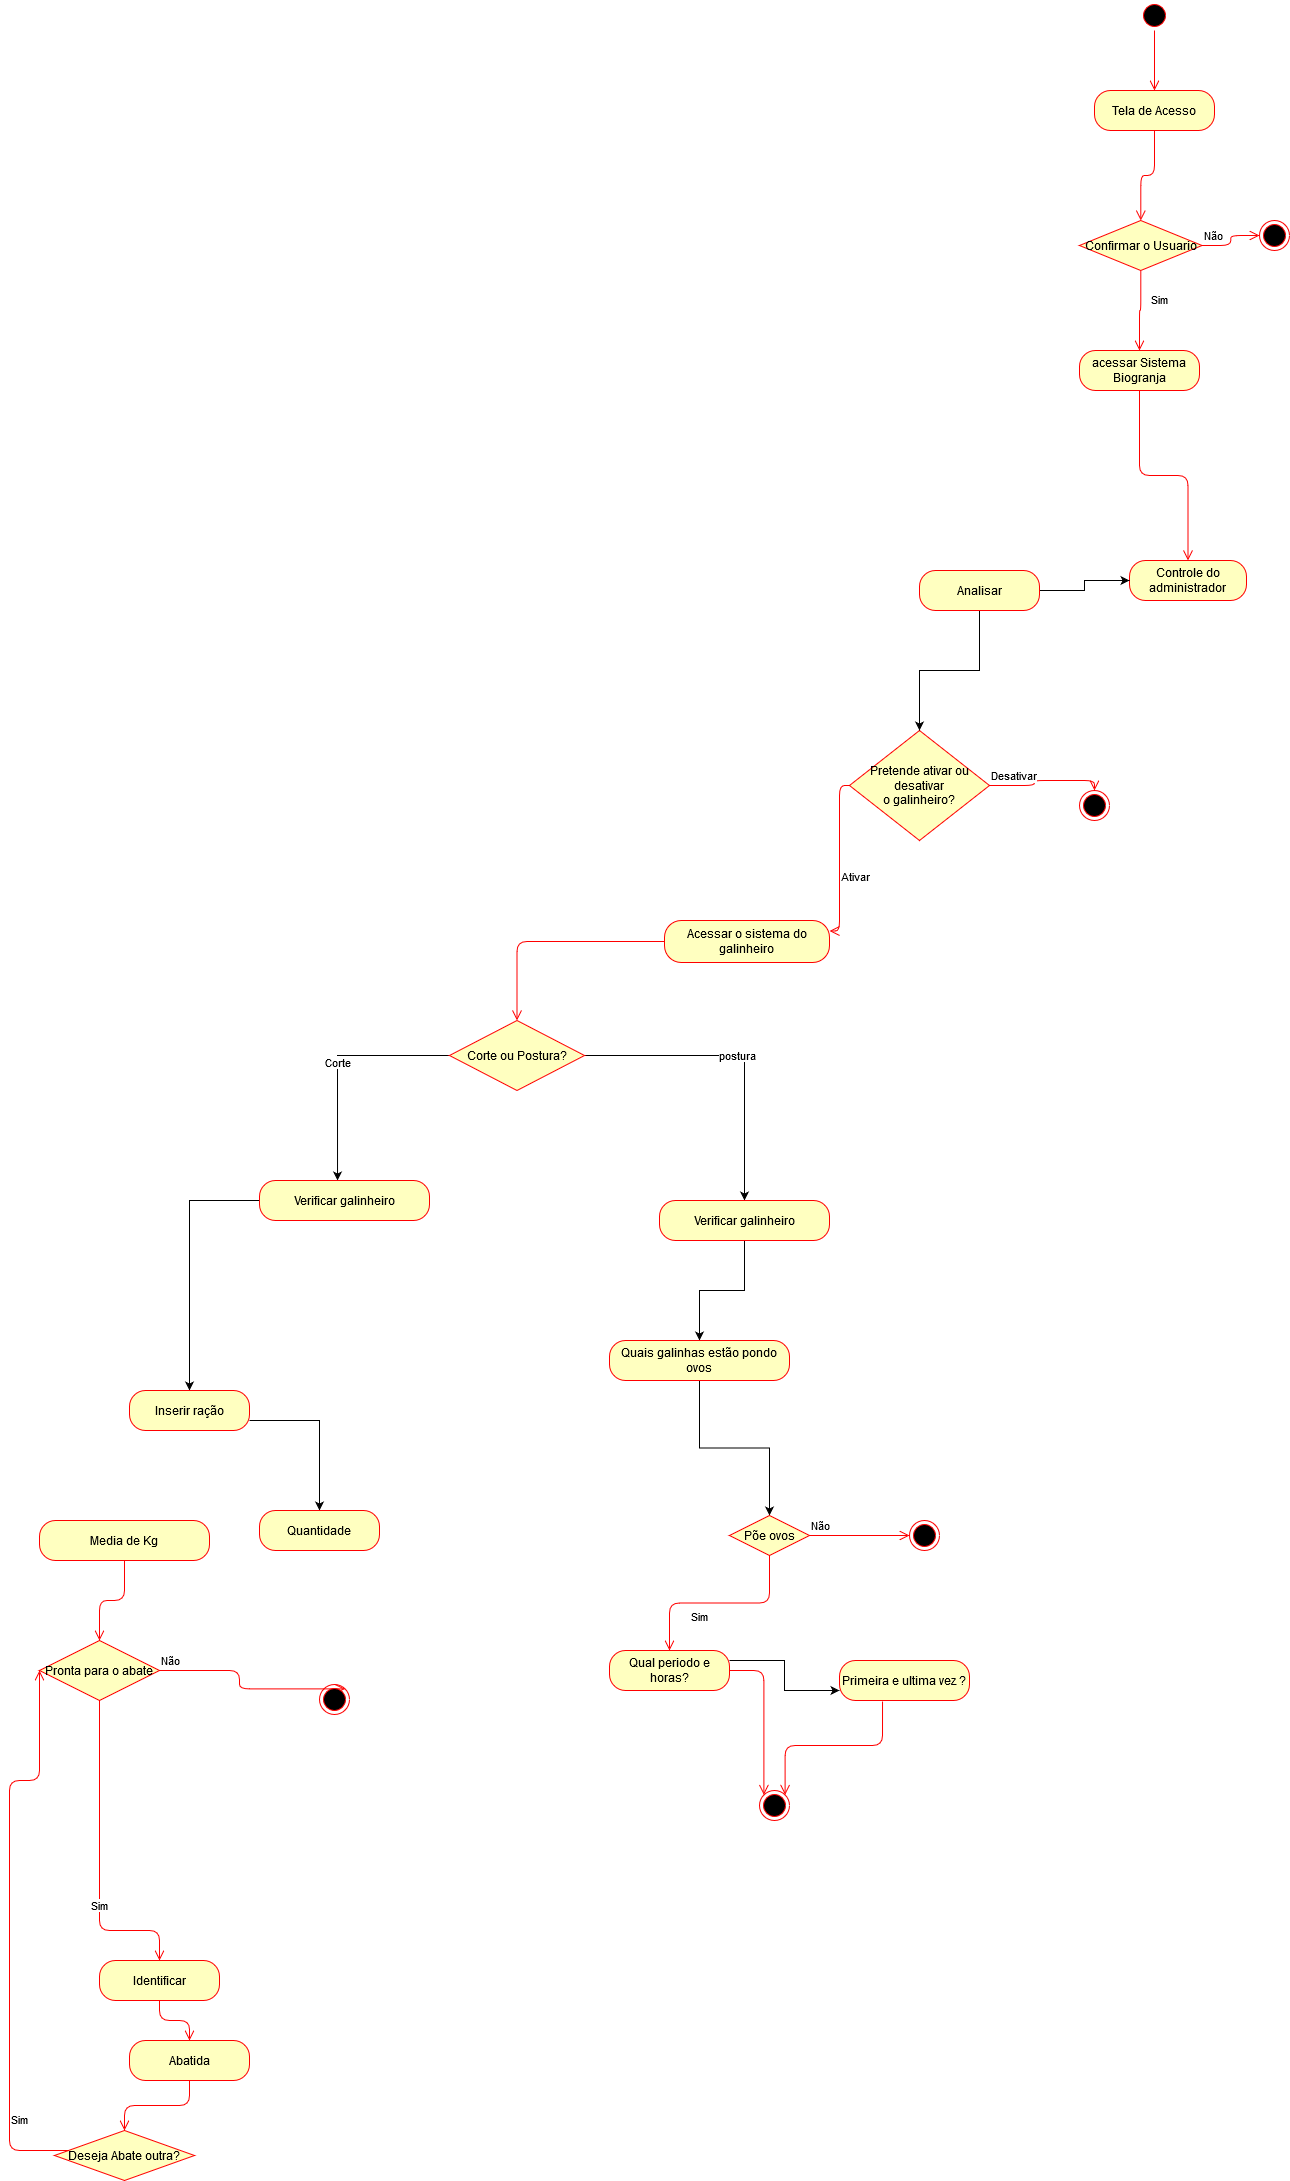

The diagram above was exported from draw.io. Its source (the exported page's mxGraphModel, read from the mxfile embedded in the PNG):
<mxGraphModel dx="1695" dy="479" grid="1" gridSize="10" guides="1" tooltips="1" connect="1" arrows="1" fold="1" page="1" pageScale="1" pageWidth="827" pageHeight="1169" math="0" shadow="0">
  <root>
    <mxCell id="0" />
    <mxCell id="1" parent="0" />
    <mxCell id="LvG3lKrRs8e7AAPgZoxf-6" value="" style="ellipse;html=1;shape=startState;fillColor=#000000;strokeColor=#ff0000;" vertex="1" parent="1">
      <mxGeometry x="430" y="40" width="30" height="30" as="geometry" />
    </mxCell>
    <mxCell id="LvG3lKrRs8e7AAPgZoxf-7" value="" style="edgeStyle=orthogonalEdgeStyle;html=1;verticalAlign=bottom;endArrow=open;endSize=8;strokeColor=#ff0000;" edge="1" source="LvG3lKrRs8e7AAPgZoxf-6" parent="1">
      <mxGeometry relative="1" as="geometry">
        <mxPoint x="445" y="130" as="targetPoint" />
      </mxGeometry>
    </mxCell>
    <mxCell id="LvG3lKrRs8e7AAPgZoxf-8" value="Tela de Acesso" style="rounded=1;whiteSpace=wrap;html=1;arcSize=40;fontColor=#000000;fillColor=#ffffc0;strokeColor=#ff0000;" vertex="1" parent="1">
      <mxGeometry x="385" y="130" width="120" height="40" as="geometry" />
    </mxCell>
    <mxCell id="LvG3lKrRs8e7AAPgZoxf-9" value="" style="edgeStyle=orthogonalEdgeStyle;html=1;verticalAlign=bottom;endArrow=open;endSize=8;strokeColor=#ff0000;" edge="1" source="LvG3lKrRs8e7AAPgZoxf-8" parent="1" target="LvG3lKrRs8e7AAPgZoxf-10">
      <mxGeometry relative="1" as="geometry">
        <mxPoint x="445" y="230" as="targetPoint" />
      </mxGeometry>
    </mxCell>
    <mxCell id="LvG3lKrRs8e7AAPgZoxf-10" value="Confirmar o Usuario" style="rhombus;whiteSpace=wrap;html=1;fillColor=#ffffc0;strokeColor=#ff0000;" vertex="1" parent="1">
      <mxGeometry x="370" y="260" width="122.5" height="50" as="geometry" />
    </mxCell>
    <mxCell id="LvG3lKrRs8e7AAPgZoxf-11" value="Não" style="edgeStyle=orthogonalEdgeStyle;html=1;align=left;verticalAlign=bottom;endArrow=open;endSize=8;strokeColor=#ff0000;entryX=0;entryY=0.5;entryDx=0;entryDy=0;" edge="1" source="LvG3lKrRs8e7AAPgZoxf-10" parent="1" target="LvG3lKrRs8e7AAPgZoxf-15">
      <mxGeometry x="-1" relative="1" as="geometry">
        <mxPoint x="290" y="300" as="targetPoint" />
      </mxGeometry>
    </mxCell>
    <mxCell id="LvG3lKrRs8e7AAPgZoxf-12" value="Sim" style="edgeStyle=orthogonalEdgeStyle;html=1;align=left;verticalAlign=top;endArrow=open;endSize=8;strokeColor=#ff0000;" edge="1" source="LvG3lKrRs8e7AAPgZoxf-10" parent="1" target="LvG3lKrRs8e7AAPgZoxf-21">
      <mxGeometry x="-0.6017" y="9" relative="1" as="geometry">
        <mxPoint x="431" y="380" as="targetPoint" />
        <mxPoint as="offset" />
      </mxGeometry>
    </mxCell>
    <mxCell id="LvG3lKrRs8e7AAPgZoxf-15" value="" style="ellipse;html=1;shape=endState;fillColor=#000000;strokeColor=#ff0000;" vertex="1" parent="1">
      <mxGeometry x="550" y="260" width="30" height="30" as="geometry" />
    </mxCell>
    <mxCell id="LvG3lKrRs8e7AAPgZoxf-20" value="Controle do administrador" style="rounded=1;whiteSpace=wrap;html=1;arcSize=40;fontColor=#000000;fillColor=#ffffc0;strokeColor=#ff0000;" vertex="1" parent="1">
      <mxGeometry x="420" y="600" width="117" height="40" as="geometry" />
    </mxCell>
    <mxCell id="LvG3lKrRs8e7AAPgZoxf-21" value="acessar Sistema Biogranja" style="rounded=1;whiteSpace=wrap;html=1;arcSize=40;fontColor=#000000;fillColor=#ffffc0;strokeColor=#ff0000;" vertex="1" parent="1">
      <mxGeometry x="370" y="390" width="120" height="40" as="geometry" />
    </mxCell>
    <mxCell id="LvG3lKrRs8e7AAPgZoxf-22" value="" style="edgeStyle=orthogonalEdgeStyle;html=1;verticalAlign=bottom;endArrow=open;endSize=8;strokeColor=#ff0000;" edge="1" parent="1" source="LvG3lKrRs8e7AAPgZoxf-21" target="LvG3lKrRs8e7AAPgZoxf-20">
      <mxGeometry relative="1" as="geometry">
        <mxPoint x="470" y="550" as="targetPoint" />
      </mxGeometry>
    </mxCell>
    <mxCell id="LvG3lKrRs8e7AAPgZoxf-24" value="&lt;div&gt;Pretende ativar ou desativar&lt;/div&gt;&lt;div&gt; o galinheiro?&lt;/div&gt;" style="rhombus;whiteSpace=wrap;html=1;fillColor=#ffffc0;strokeColor=#ff0000;" vertex="1" parent="1">
      <mxGeometry x="140" y="770" width="140" height="110" as="geometry" />
    </mxCell>
    <mxCell id="LvG3lKrRs8e7AAPgZoxf-25" value="Desativar" style="edgeStyle=orthogonalEdgeStyle;html=1;align=left;verticalAlign=bottom;endArrow=open;endSize=8;strokeColor=#ff0000;entryX=0.5;entryY=0;entryDx=0;entryDy=0;" edge="1" parent="1" source="LvG3lKrRs8e7AAPgZoxf-24" target="LvG3lKrRs8e7AAPgZoxf-27">
      <mxGeometry x="-1" relative="1" as="geometry">
        <mxPoint x="250" y="850" as="targetPoint" />
      </mxGeometry>
    </mxCell>
    <mxCell id="LvG3lKrRs8e7AAPgZoxf-26" value="Ativar" style="edgeStyle=orthogonalEdgeStyle;html=1;align=left;verticalAlign=top;endArrow=open;endSize=8;strokeColor=#ff0000;entryX=1;entryY=0.25;entryDx=0;entryDy=0;" edge="1" parent="1" source="LvG3lKrRs8e7AAPgZoxf-24" target="LvG3lKrRs8e7AAPgZoxf-63">
      <mxGeometry x="0.0667" relative="1" as="geometry">
        <mxPoint x="140" y="950" as="targetPoint" />
        <mxPoint as="offset" />
      </mxGeometry>
    </mxCell>
    <mxCell id="LvG3lKrRs8e7AAPgZoxf-27" value="" style="ellipse;html=1;shape=endState;fillColor=#000000;strokeColor=#ff0000;" vertex="1" parent="1">
      <mxGeometry x="370" y="830" width="30" height="30" as="geometry" />
    </mxCell>
    <mxCell id="LvG3lKrRs8e7AAPgZoxf-28" style="edgeStyle=orthogonalEdgeStyle;rounded=0;orthogonalLoop=1;jettySize=auto;html=1;entryX=0;entryY=0.5;entryDx=0;entryDy=0;" edge="1" parent="1" source="LvG3lKrRs8e7AAPgZoxf-29" target="LvG3lKrRs8e7AAPgZoxf-20">
      <mxGeometry relative="1" as="geometry">
        <mxPoint x="680" y="630" as="targetPoint" />
      </mxGeometry>
    </mxCell>
    <mxCell id="LvG3lKrRs8e7AAPgZoxf-31" style="edgeStyle=orthogonalEdgeStyle;rounded=0;orthogonalLoop=1;jettySize=auto;html=1;" edge="1" parent="1" source="LvG3lKrRs8e7AAPgZoxf-29" target="LvG3lKrRs8e7AAPgZoxf-24">
      <mxGeometry relative="1" as="geometry" />
    </mxCell>
    <mxCell id="LvG3lKrRs8e7AAPgZoxf-29" value="Analisar" style="rounded=1;whiteSpace=wrap;html=1;arcSize=40;fontColor=#000000;fillColor=#ffffc0;strokeColor=#ff0000;" vertex="1" parent="1">
      <mxGeometry x="210" y="610" width="120" height="40" as="geometry" />
    </mxCell>
    <mxCell id="LvG3lKrRs8e7AAPgZoxf-35" value="Corte" style="edgeStyle=orthogonalEdgeStyle;rounded=0;orthogonalLoop=1;jettySize=auto;html=1;exitX=0;exitY=0.5;exitDx=0;exitDy=0;entryX=0.459;entryY=0;entryDx=0;entryDy=0;entryPerimeter=0;" edge="1" parent="1" source="LvG3lKrRs8e7AAPgZoxf-37" target="LvG3lKrRs8e7AAPgZoxf-39">
      <mxGeometry relative="1" as="geometry">
        <mxPoint x="-940" y="1380" as="targetPoint" />
      </mxGeometry>
    </mxCell>
    <mxCell id="LvG3lKrRs8e7AAPgZoxf-36" value="postura" style="edgeStyle=orthogonalEdgeStyle;rounded=0;orthogonalLoop=1;jettySize=auto;html=1;exitX=1;exitY=0.5;exitDx=0;exitDy=0;" edge="1" parent="1" source="LvG3lKrRs8e7AAPgZoxf-37" target="LvG3lKrRs8e7AAPgZoxf-40">
      <mxGeometry relative="1" as="geometry">
        <mxPoint x="-350" y="1420" as="targetPoint" />
      </mxGeometry>
    </mxCell>
    <mxCell id="LvG3lKrRs8e7AAPgZoxf-37" value="Corte ou Postura?" style="rhombus;whiteSpace=wrap;html=1;fillColor=#ffffc0;strokeColor=#ff0000;" vertex="1" parent="1">
      <mxGeometry x="-260" y="1060" width="135" height="70" as="geometry" />
    </mxCell>
    <mxCell id="LvG3lKrRs8e7AAPgZoxf-38" style="edgeStyle=orthogonalEdgeStyle;rounded=0;orthogonalLoop=1;jettySize=auto;html=1;entryX=0.5;entryY=0;entryDx=0;entryDy=0;" edge="1" parent="1" source="LvG3lKrRs8e7AAPgZoxf-39" target="LvG3lKrRs8e7AAPgZoxf-62">
      <mxGeometry relative="1" as="geometry">
        <mxPoint x="-990" y="1490" as="targetPoint" />
      </mxGeometry>
    </mxCell>
    <mxCell id="LvG3lKrRs8e7AAPgZoxf-39" value="Verificar galinheiro" style="rounded=1;whiteSpace=wrap;html=1;arcSize=40;fontColor=#000000;fillColor=#ffffc0;strokeColor=#ff0000;" vertex="1" parent="1">
      <mxGeometry x="-450" y="1220" width="170" height="40" as="geometry" />
    </mxCell>
    <mxCell id="LvG3lKrRs8e7AAPgZoxf-70" style="edgeStyle=orthogonalEdgeStyle;rounded=0;orthogonalLoop=1;jettySize=auto;html=1;entryX=0.5;entryY=0;entryDx=0;entryDy=0;" edge="1" parent="1" source="LvG3lKrRs8e7AAPgZoxf-40" target="LvG3lKrRs8e7AAPgZoxf-42">
      <mxGeometry relative="1" as="geometry" />
    </mxCell>
    <mxCell id="LvG3lKrRs8e7AAPgZoxf-40" value="Verificar galinheiro" style="rounded=1;whiteSpace=wrap;html=1;arcSize=40;fontColor=#000000;fillColor=#ffffc0;strokeColor=#ff0000;" vertex="1" parent="1">
      <mxGeometry x="-50" y="1240" width="170" height="40" as="geometry" />
    </mxCell>
    <mxCell id="LvG3lKrRs8e7AAPgZoxf-41" style="edgeStyle=orthogonalEdgeStyle;rounded=0;orthogonalLoop=1;jettySize=auto;html=1;entryX=0.5;entryY=0;entryDx=0;entryDy=0;" edge="1" parent="1" source="LvG3lKrRs8e7AAPgZoxf-42" target="LvG3lKrRs8e7AAPgZoxf-43">
      <mxGeometry relative="1" as="geometry" />
    </mxCell>
    <mxCell id="LvG3lKrRs8e7AAPgZoxf-42" value="Quais galinhas estão pondo ovos" style="rounded=1;whiteSpace=wrap;html=1;arcSize=40;fontColor=#000000;fillColor=#ffffc0;strokeColor=#ff0000;" vertex="1" parent="1">
      <mxGeometry x="-100" y="1380" width="180" height="40" as="geometry" />
    </mxCell>
    <mxCell id="LvG3lKrRs8e7AAPgZoxf-43" value="Põe ovos" style="rhombus;whiteSpace=wrap;html=1;fillColor=#ffffc0;strokeColor=#ff0000;" vertex="1" parent="1">
      <mxGeometry x="20" y="1555" width="80" height="40" as="geometry" />
    </mxCell>
    <mxCell id="LvG3lKrRs8e7AAPgZoxf-44" value="Não" style="edgeStyle=orthogonalEdgeStyle;html=1;align=left;verticalAlign=bottom;endArrow=open;endSize=8;strokeColor=#ff0000;entryX=0;entryY=0.5;entryDx=0;entryDy=0;" edge="1" parent="1" source="LvG3lKrRs8e7AAPgZoxf-43" target="LvG3lKrRs8e7AAPgZoxf-46">
      <mxGeometry x="-1" relative="1" as="geometry">
        <mxPoint x="-180" y="1830" as="targetPoint" />
      </mxGeometry>
    </mxCell>
    <mxCell id="LvG3lKrRs8e7AAPgZoxf-45" value="Sim" style="edgeStyle=orthogonalEdgeStyle;html=1;align=left;verticalAlign=top;endArrow=open;endSize=8;strokeColor=#ff0000;entryX=0.5;entryY=0;entryDx=0;entryDy=0;" edge="1" parent="1" source="LvG3lKrRs8e7AAPgZoxf-43" target="LvG3lKrRs8e7AAPgZoxf-48">
      <mxGeometry x="0.3103" relative="1" as="geometry">
        <mxPoint x="-380" y="1890" as="targetPoint" />
        <mxPoint as="offset" />
      </mxGeometry>
    </mxCell>
    <mxCell id="LvG3lKrRs8e7AAPgZoxf-46" value="" style="ellipse;html=1;shape=endState;fillColor=#000000;strokeColor=#ff0000;" vertex="1" parent="1">
      <mxGeometry x="200" y="1560" width="30" height="30" as="geometry" />
    </mxCell>
    <mxCell id="LvG3lKrRs8e7AAPgZoxf-47" style="edgeStyle=orthogonalEdgeStyle;rounded=0;orthogonalLoop=1;jettySize=auto;html=1;exitX=1;exitY=0.25;exitDx=0;exitDy=0;entryX=0;entryY=0.75;entryDx=0;entryDy=0;" edge="1" parent="1" source="LvG3lKrRs8e7AAPgZoxf-48" target="LvG3lKrRs8e7AAPgZoxf-50">
      <mxGeometry relative="1" as="geometry">
        <mxPoint x="-230" y="1717" as="targetPoint" />
      </mxGeometry>
    </mxCell>
    <mxCell id="LvG3lKrRs8e7AAPgZoxf-48" value="Qual periodo e horas?" style="rounded=1;whiteSpace=wrap;html=1;arcSize=40;fontColor=#000000;fillColor=#ffffc0;strokeColor=#ff0000;" vertex="1" parent="1">
      <mxGeometry x="-100" y="1690" width="120" height="40" as="geometry" />
    </mxCell>
    <mxCell id="LvG3lKrRs8e7AAPgZoxf-49" value="" style="edgeStyle=orthogonalEdgeStyle;html=1;verticalAlign=bottom;endArrow=open;endSize=8;strokeColor=#ff0000;entryX=0;entryY=0;entryDx=0;entryDy=0;" edge="1" parent="1" source="LvG3lKrRs8e7AAPgZoxf-48" target="LvG3lKrRs8e7AAPgZoxf-69">
      <mxGeometry relative="1" as="geometry">
        <mxPoint x="45" y="1820" as="targetPoint" />
      </mxGeometry>
    </mxCell>
    <mxCell id="LvG3lKrRs8e7AAPgZoxf-50" value="Primeira e ultima vez ?" style="rounded=1;whiteSpace=wrap;html=1;arcSize=40;fontColor=#000000;fillColor=#ffffc0;strokeColor=#ff0000;" vertex="1" parent="1">
      <mxGeometry x="130" y="1700" width="130" height="40" as="geometry" />
    </mxCell>
    <mxCell id="LvG3lKrRs8e7AAPgZoxf-51" value="" style="edgeStyle=orthogonalEdgeStyle;html=1;verticalAlign=bottom;endArrow=open;endSize=8;strokeColor=#ff0000;entryX=1;entryY=0;entryDx=0;entryDy=0;exitX=0.331;exitY=1.025;exitDx=0;exitDy=0;exitPerimeter=0;" edge="1" parent="1" source="LvG3lKrRs8e7AAPgZoxf-50" target="LvG3lKrRs8e7AAPgZoxf-69">
      <mxGeometry relative="1" as="geometry">
        <mxPoint x="75" y="1820" as="targetPoint" />
        <mxPoint x="-230" y="1727" as="sourcePoint" />
      </mxGeometry>
    </mxCell>
    <mxCell id="LvG3lKrRs8e7AAPgZoxf-52" value="" style="edgeStyle=orthogonalEdgeStyle;rounded=0;orthogonalLoop=1;jettySize=auto;html=1;exitX=1;exitY=0.75;exitDx=0;exitDy=0;" edge="1" parent="1" source="LvG3lKrRs8e7AAPgZoxf-62" target="LvG3lKrRs8e7AAPgZoxf-53">
      <mxGeometry relative="1" as="geometry">
        <mxPoint x="-930" y="1560" as="sourcePoint" />
      </mxGeometry>
    </mxCell>
    <mxCell id="LvG3lKrRs8e7AAPgZoxf-53" value="Quantidade " style="rounded=1;whiteSpace=wrap;html=1;arcSize=40;fontColor=#000000;fillColor=#ffffc0;strokeColor=#ff0000;" vertex="1" parent="1">
      <mxGeometry x="-450" y="1550" width="120" height="40" as="geometry" />
    </mxCell>
    <mxCell id="LvG3lKrRs8e7AAPgZoxf-54" value="Media de Kg" style="rounded=1;whiteSpace=wrap;html=1;arcSize=40;fontColor=#000000;fillColor=#ffffc0;strokeColor=#ff0000;" vertex="1" parent="1">
      <mxGeometry x="-670" y="1560" width="170" height="40" as="geometry" />
    </mxCell>
    <mxCell id="LvG3lKrRs8e7AAPgZoxf-55" value="" style="edgeStyle=orthogonalEdgeStyle;html=1;verticalAlign=bottom;endArrow=open;endSize=8;strokeColor=#ff0000;" edge="1" parent="1" source="LvG3lKrRs8e7AAPgZoxf-54" target="LvG3lKrRs8e7AAPgZoxf-56">
      <mxGeometry relative="1" as="geometry">
        <mxPoint x="-880" y="1930" as="targetPoint" />
      </mxGeometry>
    </mxCell>
    <mxCell id="LvG3lKrRs8e7AAPgZoxf-56" value="Pronta para o abate" style="rhombus;whiteSpace=wrap;html=1;fillColor=#ffffc0;strokeColor=#ff0000;" vertex="1" parent="1">
      <mxGeometry x="-670" y="1680" width="120" height="60" as="geometry" />
    </mxCell>
    <mxCell id="LvG3lKrRs8e7AAPgZoxf-57" value="&lt;div&gt;Não&lt;/div&gt;" style="edgeStyle=orthogonalEdgeStyle;html=1;align=left;verticalAlign=bottom;endArrow=open;endSize=8;strokeColor=#ff0000;entryX=1;entryY=0;entryDx=0;entryDy=0;" edge="1" parent="1" source="LvG3lKrRs8e7AAPgZoxf-56" target="LvG3lKrRs8e7AAPgZoxf-59">
      <mxGeometry x="-1" relative="1" as="geometry">
        <mxPoint x="-770" y="1980" as="targetPoint" />
      </mxGeometry>
    </mxCell>
    <mxCell id="LvG3lKrRs8e7AAPgZoxf-58" value="Sim" style="edgeStyle=orthogonalEdgeStyle;html=1;align=left;verticalAlign=top;endArrow=open;endSize=8;strokeColor=#ff0000;entryX=0.5;entryY=0;entryDx=0;entryDy=0;" edge="1" parent="1" source="LvG3lKrRs8e7AAPgZoxf-56" target="LvG3lKrRs8e7AAPgZoxf-60">
      <mxGeometry x="0.2" y="-10" relative="1" as="geometry">
        <mxPoint x="-940" y="2060" as="targetPoint" />
        <mxPoint as="offset" />
        <Array as="points">
          <mxPoint x="-610" y="1970" />
        </Array>
      </mxGeometry>
    </mxCell>
    <mxCell id="LvG3lKrRs8e7AAPgZoxf-59" value="" style="ellipse;html=1;shape=endState;fillColor=#000000;strokeColor=#ff0000;" vertex="1" parent="1">
      <mxGeometry x="-390" y="1724" width="30" height="30" as="geometry" />
    </mxCell>
    <mxCell id="LvG3lKrRs8e7AAPgZoxf-60" value="Identificar" style="rounded=1;whiteSpace=wrap;html=1;arcSize=40;fontColor=#000000;fillColor=#ffffc0;strokeColor=#ff0000;" vertex="1" parent="1">
      <mxGeometry x="-610" y="2000" width="120" height="40" as="geometry" />
    </mxCell>
    <mxCell id="LvG3lKrRs8e7AAPgZoxf-61" value="" style="edgeStyle=orthogonalEdgeStyle;html=1;verticalAlign=bottom;endArrow=open;endSize=8;strokeColor=#ff0000;entryX=0.5;entryY=0;entryDx=0;entryDy=0;" edge="1" parent="1" source="LvG3lKrRs8e7AAPgZoxf-60" target="LvG3lKrRs8e7AAPgZoxf-65">
      <mxGeometry relative="1" as="geometry">
        <mxPoint x="-920" y="2060" as="targetPoint" />
      </mxGeometry>
    </mxCell>
    <mxCell id="LvG3lKrRs8e7AAPgZoxf-62" value="Inserir ração" style="rounded=1;whiteSpace=wrap;html=1;arcSize=40;fontColor=#000000;fillColor=#ffffc0;strokeColor=#ff0000;" vertex="1" parent="1">
      <mxGeometry x="-580" y="1430" width="120" height="40" as="geometry" />
    </mxCell>
    <mxCell id="LvG3lKrRs8e7AAPgZoxf-63" value="Acessar o sistema do galinheiro" style="rounded=1;whiteSpace=wrap;html=1;arcSize=40;fontColor=#000000;fillColor=#ffffc0;strokeColor=#ff0000;" vertex="1" parent="1">
      <mxGeometry x="-45" y="960" width="165" height="42" as="geometry" />
    </mxCell>
    <mxCell id="LvG3lKrRs8e7AAPgZoxf-64" value="" style="edgeStyle=orthogonalEdgeStyle;html=1;verticalAlign=bottom;endArrow=open;endSize=8;strokeColor=#ff0000;entryX=0.5;entryY=0;entryDx=0;entryDy=0;" edge="1" parent="1" source="LvG3lKrRs8e7AAPgZoxf-63" target="LvG3lKrRs8e7AAPgZoxf-37">
      <mxGeometry relative="1" as="geometry">
        <mxPoint x="-585" y="1050" as="targetPoint" />
      </mxGeometry>
    </mxCell>
    <mxCell id="LvG3lKrRs8e7AAPgZoxf-65" value="Abatida" style="rounded=1;whiteSpace=wrap;html=1;arcSize=40;fontColor=#000000;fillColor=#ffffc0;strokeColor=#ff0000;" vertex="1" parent="1">
      <mxGeometry x="-580" y="2080" width="120" height="40" as="geometry" />
    </mxCell>
    <mxCell id="LvG3lKrRs8e7AAPgZoxf-66" value="" style="edgeStyle=orthogonalEdgeStyle;html=1;verticalAlign=bottom;endArrow=open;endSize=8;strokeColor=#ff0000;entryX=0.5;entryY=0;entryDx=0;entryDy=0;" edge="1" parent="1" source="LvG3lKrRs8e7AAPgZoxf-65" target="LvG3lKrRs8e7AAPgZoxf-67">
      <mxGeometry relative="1" as="geometry">
        <mxPoint x="-935" y="2150" as="targetPoint" />
      </mxGeometry>
    </mxCell>
    <mxCell id="LvG3lKrRs8e7AAPgZoxf-67" value="Deseja Abate outra?" style="rhombus;whiteSpace=wrap;html=1;fillColor=#ffffc0;strokeColor=#ff0000;" vertex="1" parent="1">
      <mxGeometry x="-655" y="2170" width="140" height="50" as="geometry" />
    </mxCell>
    <mxCell id="LvG3lKrRs8e7AAPgZoxf-68" value="Sim" style="edgeStyle=orthogonalEdgeStyle;html=1;align=left;verticalAlign=top;endArrow=open;endSize=8;strokeColor=#ff0000;entryX=0;entryY=0.5;entryDx=0;entryDy=0;" edge="1" parent="1" source="LvG3lKrRs8e7AAPgZoxf-67" target="LvG3lKrRs8e7AAPgZoxf-56">
      <mxGeometry x="-0.6364" relative="1" as="geometry">
        <mxPoint x="-1110" y="1821" as="targetPoint" />
        <Array as="points">
          <mxPoint x="-700" y="2190" />
          <mxPoint x="-700" y="1820" />
          <mxPoint x="-670" y="1820" />
        </Array>
        <mxPoint as="offset" />
      </mxGeometry>
    </mxCell>
    <mxCell id="LvG3lKrRs8e7AAPgZoxf-69" value="" style="ellipse;html=1;shape=endState;fillColor=#000000;strokeColor=#ff0000;" vertex="1" parent="1">
      <mxGeometry x="50" y="1830" width="30" height="30" as="geometry" />
    </mxCell>
  </root>
</mxGraphModel>